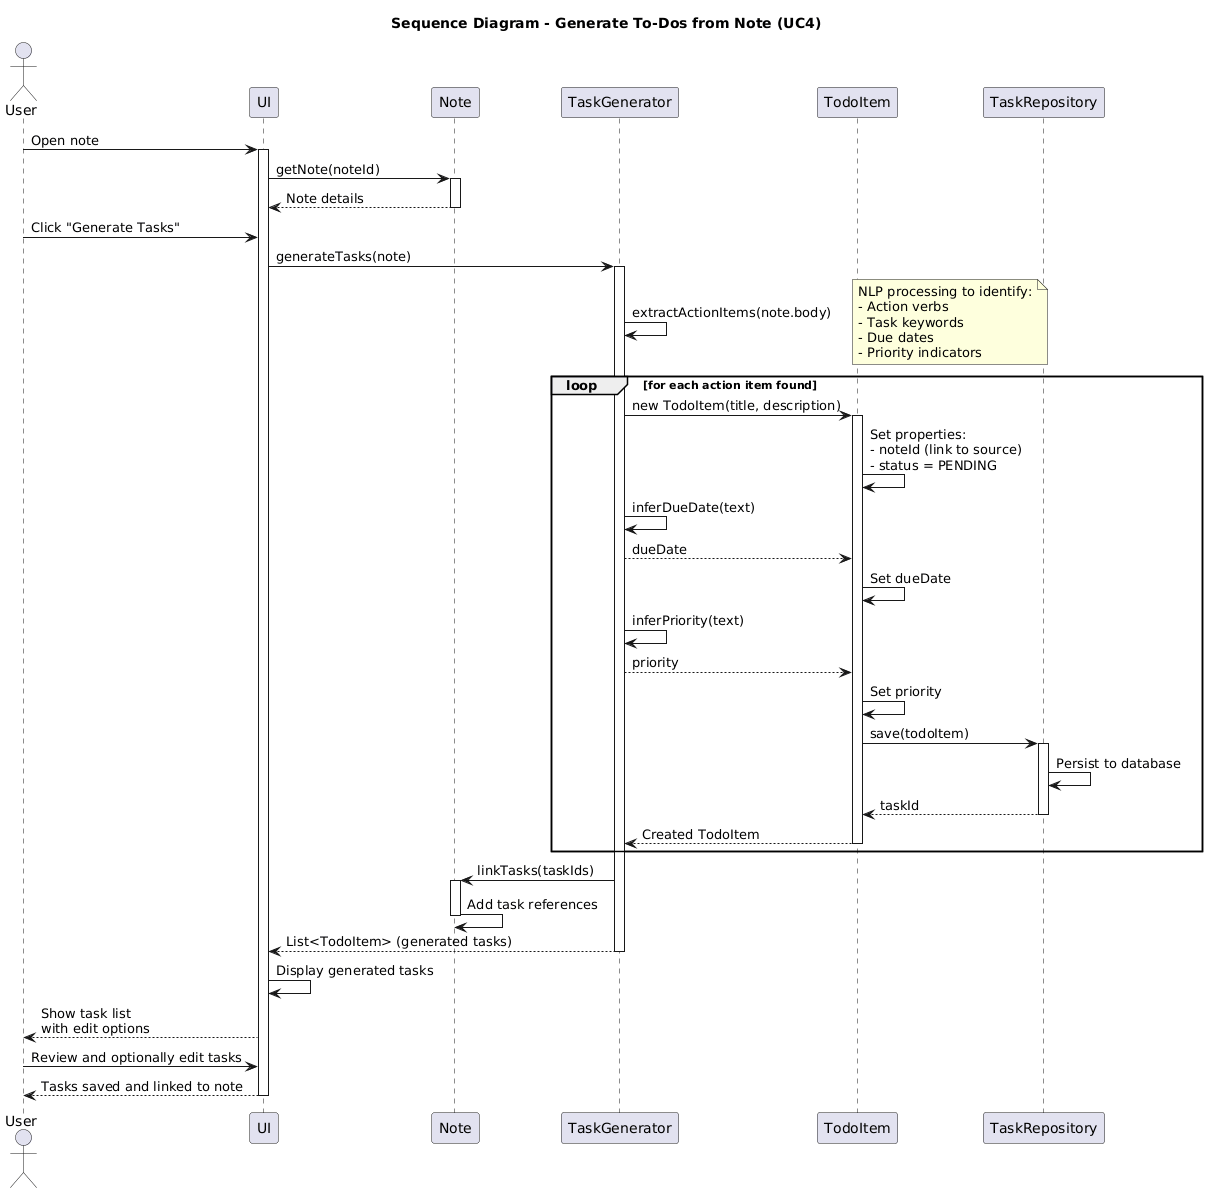

The diagram above was rendered by PlantUML. Its source (embedded in the PNG):
@startuml
title Sequence Diagram - Generate To-Dos from Note (UC4)

actor User
participant "UI" as UI
participant "Note" as Note
participant "TaskGenerator" as TaskGen
participant "TodoItem" as Task
participant "TaskRepository" as TaskRepo

User -> UI: Open note
activate UI
UI -> Note: getNote(noteId)
activate Note
Note --> UI: Note details
deactivate Note

User -> UI: Click "Generate Tasks"

UI -> TaskGen: generateTasks(note)
activate TaskGen

TaskGen -> TaskGen: extractActionItems(note.body)
note right
  NLP processing to identify:
  - Action verbs
  - Task keywords
  - Due dates
  - Priority indicators
end note

loop for each action item found
  TaskGen -> Task: new TodoItem(title, description)
  activate Task

  Task -> Task: Set properties:\n- noteId (link to source)\n- status = PENDING

  TaskGen -> TaskGen: inferDueDate(text)
  TaskGen --> Task: dueDate
  Task -> Task: Set dueDate

  TaskGen -> TaskGen: inferPriority(text)
  TaskGen --> Task: priority
  Task -> Task: Set priority

  Task -> TaskRepo: save(todoItem)
  activate TaskRepo
  TaskRepo -> TaskRepo: Persist to database
  TaskRepo --> Task: taskId
  deactivate TaskRepo

  Task --> TaskGen: Created TodoItem
  deactivate Task
end

TaskGen -> Note: linkTasks(taskIds)
activate Note
Note -> Note: Add task references
deactivate Note

TaskGen --> UI: List<TodoItem> (generated tasks)
deactivate TaskGen

UI -> UI: Display generated tasks
UI --> User: Show task list\nwith edit options

User -> UI: Review and optionally edit tasks
UI --> User: Tasks saved and linked to note

deactivate UI
@enduml